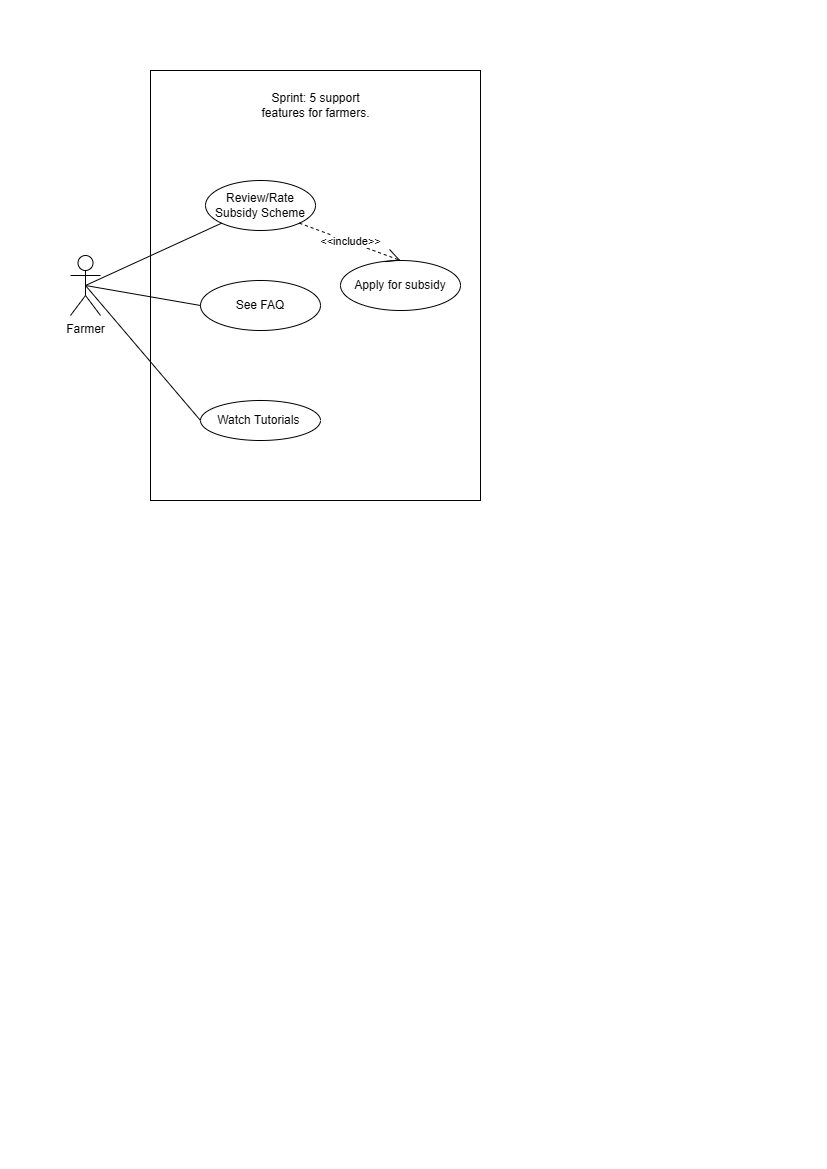

The diagram above was exported from draw.io. Its source (the exported page's mxGraphModel, read from the mxfile embedded in the PNG):
<mxGraphModel dx="493" dy="562" grid="1" gridSize="10" guides="1" tooltips="1" connect="1" arrows="1" fold="1" page="1" pageScale="1" pageWidth="827" pageHeight="1169" math="0" shadow="0">
  <root>
    <mxCell id="0" />
    <mxCell id="1" parent="0" />
    <mxCell id="jyWJLXRWKTZUPJEe-mPP-1" value="" style="rounded=0;whiteSpace=wrap;html=1;" parent="1" vertex="1">
      <mxGeometry x="150" y="70" width="330" height="430" as="geometry" />
    </mxCell>
    <mxCell id="jyWJLXRWKTZUPJEe-mPP-2" value="Farmer" style="shape=umlActor;verticalLabelPosition=bottom;verticalAlign=top;html=1;outlineConnect=0;" parent="1" vertex="1">
      <mxGeometry x="70" y="255" width="30" height="60" as="geometry" />
    </mxCell>
    <mxCell id="jyWJLXRWKTZUPJEe-mPP-3" value="Sprint: 5 support features for farmers." style="text;html=1;whiteSpace=wrap;strokeColor=none;fillColor=none;align=center;verticalAlign=middle;rounded=0;" parent="1" vertex="1">
      <mxGeometry x="247.5" y="90" width="135" height="30" as="geometry" />
    </mxCell>
    <mxCell id="jyWJLXRWKTZUPJEe-mPP-4" value="Review/Rate Subsidy Scheme" style="ellipse;whiteSpace=wrap;html=1;" parent="1" vertex="1">
      <mxGeometry x="205" y="180" width="110" height="50" as="geometry" />
    </mxCell>
    <mxCell id="jyWJLXRWKTZUPJEe-mPP-6" value="Apply for subsidy" style="ellipse;whiteSpace=wrap;html=1;" parent="1" vertex="1">
      <mxGeometry x="340" y="260" width="120" height="50" as="geometry" />
    </mxCell>
    <mxCell id="jyWJLXRWKTZUPJEe-mPP-7" value="See FAQ" style="ellipse;whiteSpace=wrap;html=1;" parent="1" vertex="1">
      <mxGeometry x="200" y="280" width="120" height="50" as="geometry" />
    </mxCell>
    <mxCell id="jyWJLXRWKTZUPJEe-mPP-8" value="Watch Tutorials&amp;nbsp;" style="ellipse;whiteSpace=wrap;html=1;" parent="1" vertex="1">
      <mxGeometry x="200" y="400" width="120" height="40" as="geometry" />
    </mxCell>
    <mxCell id="jyWJLXRWKTZUPJEe-mPP-9" value="" style="endArrow=none;html=1;rounded=0;exitX=0.5;exitY=0.5;exitDx=0;exitDy=0;exitPerimeter=0;entryX=0;entryY=1;entryDx=0;entryDy=0;" parent="1" source="jyWJLXRWKTZUPJEe-mPP-2" target="jyWJLXRWKTZUPJEe-mPP-4" edge="1">
      <mxGeometry width="50" height="50" relative="1" as="geometry">
        <mxPoint x="260" y="290" as="sourcePoint" />
        <mxPoint x="310" y="240" as="targetPoint" />
      </mxGeometry>
    </mxCell>
    <mxCell id="jyWJLXRWKTZUPJEe-mPP-10" value="" style="endArrow=none;html=1;rounded=0;exitX=0.5;exitY=0.5;exitDx=0;exitDy=0;exitPerimeter=0;entryX=0;entryY=0.5;entryDx=0;entryDy=0;" parent="1" source="jyWJLXRWKTZUPJEe-mPP-2" target="jyWJLXRWKTZUPJEe-mPP-7" edge="1">
      <mxGeometry width="50" height="50" relative="1" as="geometry">
        <mxPoint x="115" y="225" as="sourcePoint" />
        <mxPoint x="256" y="153" as="targetPoint" />
      </mxGeometry>
    </mxCell>
    <mxCell id="jyWJLXRWKTZUPJEe-mPP-11" value="" style="endArrow=none;html=1;rounded=0;exitX=0.5;exitY=0.5;exitDx=0;exitDy=0;exitPerimeter=0;entryX=0;entryY=0.5;entryDx=0;entryDy=0;" parent="1" source="jyWJLXRWKTZUPJEe-mPP-2" target="jyWJLXRWKTZUPJEe-mPP-8" edge="1">
      <mxGeometry width="50" height="50" relative="1" as="geometry">
        <mxPoint x="115" y="225" as="sourcePoint" />
        <mxPoint x="235" y="230" as="targetPoint" />
      </mxGeometry>
    </mxCell>
    <mxCell id="jyWJLXRWKTZUPJEe-mPP-12" value="&amp;lt;&amp;lt;include&amp;gt;&amp;gt;" style="endArrow=open;endSize=12;dashed=1;html=1;rounded=0;exitX=1;exitY=1;exitDx=0;exitDy=0;entryX=0.5;entryY=0;entryDx=0;entryDy=0;" parent="1" source="jyWJLXRWKTZUPJEe-mPP-4" target="jyWJLXRWKTZUPJEe-mPP-6" edge="1">
      <mxGeometry width="160" relative="1" as="geometry">
        <mxPoint x="200" y="270" as="sourcePoint" />
        <mxPoint x="360" y="270" as="targetPoint" />
      </mxGeometry>
    </mxCell>
  </root>
</mxGraphModel>